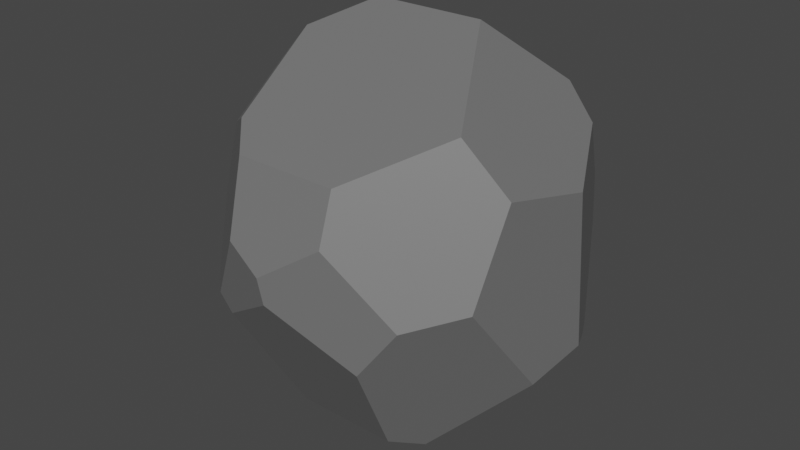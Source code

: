 # Source: rock3.blend  (saved by Blender 3.4.6; exported with 4.5.12 LTS)
import bpy
from mathutils import Matrix  # noqa: F401  (used for matrix-valued properties, if any)

bpy.ops.wm.read_factory_settings(use_empty=True)
scene = bpy.context.scene
scene.name = 'Scene'

# ---- materials (node trees are filled in below, after node groups)
mat_material_001 = bpy.data.materials.new('Material.001')
mat_material_001.use_transparent_shadow = False

# ---- material node trees
mat_material_001.use_nodes = True; mat_material_001.node_tree.nodes.clear()
_N = mat_material_001.node_tree.nodes; _L = mat_material_001.node_tree.links
n0 = _N.new('ShaderNodeBsdfPrincipled'); n0.name = 'Principled BSDF'; n0.location = (10, 300)
n0.distribution = 'GGX'
n0.subsurface_method = 'RANDOM_WALK_SKIN'
n0.inputs[0].default_value = (0.1651, 0.1651, 0.1651, 1.0)
n0.inputs[3].default_value = 1.45
n0.inputs[27].default_value = (0.0, 0.0, 0.0, 1.0)
n0.inputs[28].default_value = 1.0
n1 = _N.new('ShaderNodeOutputMaterial'); n1.name = 'Material Output'; n1.location = (300, 300)
_L.new(n0.outputs[0], n1.inputs[0])
n1.is_active_output = True

# ---- world
world_world = bpy.data.worlds.new('World'); scene.world = world_world
world_world.use_nodes = True; world_world.node_tree.nodes.clear()
_N = world_world.node_tree.nodes; _L = world_world.node_tree.links
n0 = _N.new('ShaderNodeOutputWorld'); n0.name = 'World Output'; n0.location = (300, 300)
n1 = _N.new('ShaderNodeBackground'); n1.name = 'Background'; n1.location = (10, 300)
n1.inputs[0].default_value = (0.05088, 0.05088, 0.05088, 1.0)
_L.new(n1.outputs[0], n0.inputs[0])
n0.is_active_output = True
world_world.color = (0.05088, 0.05088, 0.05088)
world_world.use_sun_shadow = False
world_world.sun_shadow_jitter_overblur = 0.0

# ---- meshes
me_sphere = bpy.data.meshes.new('Sphere')
me_sphere.from_pydata([(-0.1639, 0.8825, 0.3893), (0.328, 0.1435, 0.9557), (0.2839, -0.8148, 0.5199), (0.6573, -0.4272, 0.6961), (0.8811, -0.3692, 0.4819), (0.2999, -0.9172, 0.309), (0.3808, -0.576, -0.6797), (0.8638, -0.5936, 0.0947), (0.6344, -0.81, 0.0263), (0.4449, -0.8594, -0.2025), (0.2778, -0.02813, -0.8585), (0.922, -0.1747, -0.3728), (0.4842, -0.4161, -0.7319), (0.9382, 0.1108, 0.388), (0.9586, 0.1554, -0.3165), (0.8699, 0.3451, -0.369), (0.2739, 0.8825, 0.3893), (0.5939, 0.5081, 0.6763), (0.7499, 0.4818, 0.5326), (0.2962, 0.6505, -0.5392), (0.5266, 0.4708, -0.6237), (0.8081, 0.4134, -0.411), (0.8312, 0.4243, -0.363), (0.6517, 0.7239, 0.2139), (0.4805, 0.839, 0.215), (0.6743, 0.7036, 0.0005189), (0.5454, 0.7907, 0.02174), (-0.2785, 0.1435, 0.9557), (-0.2554, 0.8459, 0.4173), (-0.2659, 0.8688, 0.3345), (-0.4597, 0.5604, 0.6361), (-0.5221, -0.1044, 0.8429), (-0.7263, -0.08297, 0.6586), (-0.2692, -0.8148, 0.5199), (-0.4243, -0.6499, 0.5949), (-0.7613, -0.3871, 0.4336), (-0.003049, -1.002, 0.1348), (0.01985, -0.9916, 0.01997), (-0.2071, -0.9607, 0.2193), (-0.7538, 0.3429, 0.468), (-0.7911, 0.2359, 0.4778), (-0.4805, 0.789, 0.01495), (-0.7207, 0.5411, 0.05302), (-0.8463, -0.4139, 0.07715), (-0.9085, 0.0415, -0.05646), (-0.808, 0.345, -0.1401), (-0.9069, -0.08405, -0.08347), (-0.1623, -0.576, -0.6797), (-0.4281, -0.8565, -0.1176), (-0.3345, -0.8717, -0.1818), (-0.6442, -0.6671, -0.1504), (-0.5782, -0.3323, -0.601), (-0.1897, -0.02813, -0.8585), (-0.381, 0.104, -0.7963), (-0.526, -0.3113, -0.6714), (-0.3389, -0.3932, -0.7393), (-0.2407, 0.6505, -0.5392), (-0.3681, 0.6699, -0.4617), (-0.4995, 0.4762, -0.554), (-0.4326, 0.373, -0.6697)], [], [(58, 45, 42, 41, 57), (29, 28, 0), (48, 49, 37, 36, 38), (36, 37, 9, 8, 5), (5, 8, 7, 4, 3, 2), (9, 6, 12, 11, 7, 8), (54, 55, 47, 49, 48, 50, 51), (21, 22, 15), (4, 7, 11, 14, 13), (17, 1, 3, 4, 13, 18), (26, 24, 23, 25), (15, 14, 11, 12, 10, 20, 21), (22, 21, 20, 19, 26, 25), (17, 18, 23, 24, 16), (13, 14, 15, 22, 25, 23, 18), (17, 16, 0, 28, 30, 27, 1), (35, 34, 31, 32), (1, 27, 31, 34, 33, 2, 3), (5, 2, 33, 38, 36), (46, 43, 35, 32, 40, 44), (32, 31, 27, 30, 39, 40), (28, 29, 41, 42, 39, 30), (57, 56, 59, 58), (42, 45, 44, 40, 39), (53, 52, 55, 54), (46, 51, 50, 43), (34, 35, 43, 50, 48, 38, 33), (6, 9, 37, 49, 47), (55, 52, 10, 12, 6, 47), (53, 54, 51, 46, 44, 45, 58, 59), (26, 19, 56, 57, 41, 29, 0, 16, 24), (19, 20, 10, 52, 53, 59, 56)])
_uv = me_sphere.uv_layers.new(name='UVMap')
_uv.uv.foreach_set('vector', [0.8817, 0.2829, 0.9353, 0.4328, 0.8998, 0.496, 0.8428, 0.4832, 0.8365, 0.3191, 0.8053, 0.5864, 0.8051, 0.614, 0.7885, 0.6046, 0.1651, 0.4402, 0.1804, 0.419, 0.2448, 0.4845, 0.2402, 0.5218, 0.2053, 0.5492, 0.2402, 0.5218, 0.2448, 0.4845, 0.3194, 0.412, 0.3502, 0.487, 0.2913, 0.5794, 0.2913, 0.5794, 0.3502, 0.487, 0.403, 0.509, 0.4373, 0.6366, 0.4261, 0.7206, 0.292, 0.6501, 0.3194, 0.412, 0.3323, 0.2298, 0.3833, 0.2035, 0.4738, 0.3533, 0.403, 0.509, 0.3502, 0.487, 0.09638, 0.2316, 0.1181, 0.1997, 0.1929, 0.2298, 0.1804, 0.419, 0.1651, 0.4402, 0.1173, 0.4295, 0.1458, 0.2624, 0.5854, 0.3403, 0.5847, 0.3576, 0.5693, 0.3555, 0.4373, 0.6366, 0.403, 0.509, 0.4738, 0.3533, 0.5321, 0.3744, 0.5228, 0.6045, 0.6276, 0.7125, 0.6293, 0.8507, 0.4261, 0.7206, 0.4373, 0.6366, 0.5228, 0.6045, 0.6019, 0.6549, 0.6668, 0.4833, 0.6789, 0.5477, 0.6429, 0.548, 0.6376, 0.4775, 0.5693, 0.3555, 0.5321, 0.3744, 0.4738, 0.3533, 0.3833, 0.2035, 0.6053, 0.1225, 0.631, 0.2532, 0.5854, 0.3403, 0.5847, 0.3576, 0.5854, 0.3403, 0.631, 0.2532, 0.7006, 0.2913, 0.6668, 0.4833, 0.6376, 0.4775, 0.6276, 0.7125, 0.6019, 0.6549, 0.6429, 0.548, 0.6789, 0.5477, 0.7133, 0.6046, 0.5228, 0.6045, 0.5321, 0.3744, 0.5693, 0.3555, 0.5847, 0.3576, 0.6376, 0.4775, 0.6429, 0.548, 0.6019, 0.6549, 0.6276, 0.7125, 0.7133, 0.6046, 0.7885, 0.6046, 0.8051, 0.614, 0.8666, 0.6971, 0.9027, 0.8507, 0.6293, 0.8507, 0.07028, 0.6215, 0.1694, 0.6807, 0.2072, 0.7862, 0.04256, 0.7035, 0.6293, 0.8507, 0.9027, 0.8507, 0.2072, 0.7862, 0.1694, 0.6807, 0.1881, 0.6501, 0.292, 0.6501, 0.4261, 0.7206, 0.2913, 0.5794, 0.292, 0.6501, 0.1881, 0.6501, 0.2053, 0.5492, 0.2402, 0.5218, 0.07867, 0.4517, 0.06521, 0.5035, 0.07759, 0.6215, 0.07454, 0.7035, 0.8009, 0.6356, 0.3172, 0.4605, 0.07454, 0.7035, 0.2072, 0.7862, 0.9027, 0.8507, 0.8666, 0.6971, 0.9303, 0.6323, 0.8009, 0.6356, 0.8051, 0.614, 0.8053, 0.5864, 0.8428, 0.4832, 0.8998, 0.496, 0.9303, 0.6323, 0.8666, 0.6971, 0.8365, 0.3191, 0.813, 0.2913, 0.9, 0.2307, 0.8817, 0.2829, 0.8998, 0.496, 0.9353, 0.4328, 0.3172, 0.4605, 0.8009, 0.6356, 0.9303, 0.6323, 0.9614, 0.1613, 0.9162, 0.1225, 0.1181, 0.1997, 0.07346, 0.2316, 0.8327, 0.4517, 0.1458, 0.2624, 0.1174, 0.4295, 0.06521, 0.5035, 0.1694, 0.6807, 0.07028, 0.6215, 0.06439, 0.5035, 0.1173, 0.4295, 0.1651, 0.4402, 0.2053, 0.5492, 0.1881, 0.6501, 0.3323, 0.2298, 0.3194, 0.412, 0.2448, 0.4845, 0.1804, 0.419, 0.1929, 0.2298, 0.1181, 0.1997, 0.9162, 0.1225, 0.6053, 0.1225, 0.3833, 0.2035, 0.3323, 0.2298, 0.1929, 0.2298, 0.9614, 0.1613, 0.07346, 0.2316, 0.0785, 0.2624, 0.07867, 0.4517, 0.3172, 0.4605, 0.9353, 0.4328, 0.8817, 0.2829, 0.9, 0.2307, 0.6668, 0.4833, 0.7006, 0.2913, 0.813, 0.2913, 0.8365, 0.3191, 0.8428, 0.4832, 0.8053, 0.5864, 0.7885, 0.6046, 0.7133, 0.6046, 0.6789, 0.5477, 0.7006, 0.2913, 0.631, 0.2532, 0.6053, 0.1225, 0.9162, 0.1225, 0.9614, 0.1613, 0.9, 0.2307, 0.813, 0.2913])
me_sphere.materials.append(mat_material_001)
me_sphere.update()

# ---- objects
ob_sphere = bpy.data.objects.new('Sphere', me_sphere)

# ---- transforms, parenting, visibility, modifiers, constraints
ob_sphere.location = (-0.06021, 0.02956, -0.07894)
ob_sphere.scale = (1.0, 1.0, 1.166)

# ---- collection membership
scene.collection.objects.link(ob_sphere)

# ---- scene / render settings (as saved in the file)
scene.frame_start = 1; scene.frame_end = 250; scene.frame_set(1)
scene.render.engine = 'BLENDER_EEVEE_NEXT'
scene.cycles.sampling_pattern = 'TABULATED_SOBOL'
scene.cycles.use_light_tree = False
scene.view_settings.view_transform = 'Filmic'
bpy.context.view_layer.update()

# ---- added for rendering (the .blend has no active camera and no usable light): camera, sun
cam_auto = bpy.data.cameras.new('AutoCamera')
cam_auto.lens = 50.0
cam_auto.sensor_width = 36.0
cam_auto.clip_end = 1000.0
ob_auto_camera = bpy.data.objects.new('AutoCamera', cam_auto)
scene.collection.objects.link(ob_auto_camera)
ob_auto_camera.location = (3.10421, -3.79726, 2.48921)
ob_auto_camera.rotation_euler = (1.09748, -7.21219e-08, 0.694738)
scene.camera = ob_auto_camera
light_auto_sun = bpy.data.lights.new('AutoSun', 'SUN')
light_auto_sun.energy = 3.0
light_auto_sun.angle = 0.0523599
ob_auto_sun = bpy.data.objects.new('AutoSun', light_auto_sun)
scene.collection.objects.link(ob_auto_sun)
ob_auto_sun.rotation_euler = (0.872665, 0.174533, 0.523599)
bpy.context.view_layer.update()
